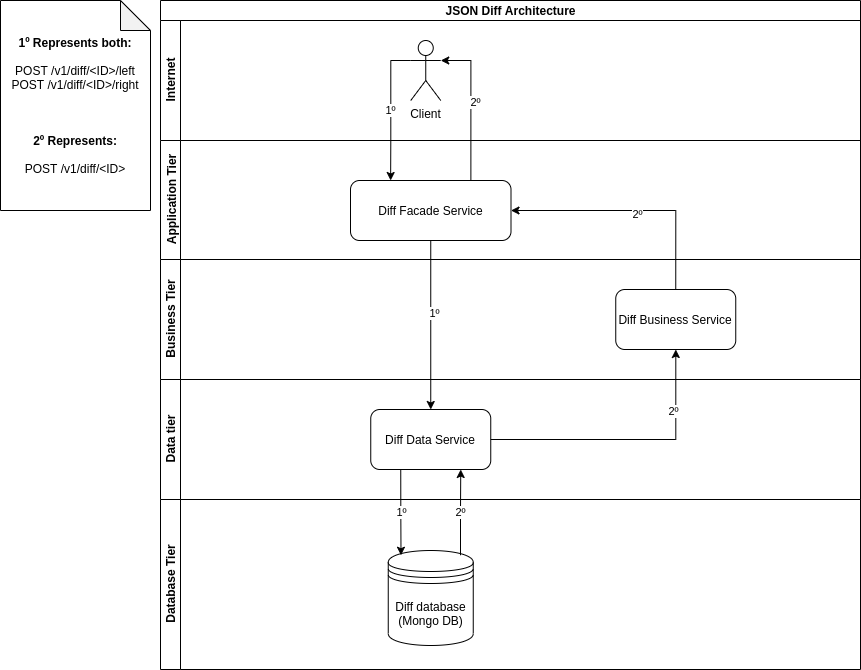

The diagram above was exported from draw.io. Its source (the exported page's mxGraphModel, read from the mxfile embedded in the PNG):
<mxGraphModel dx="1350" dy="774" grid="1" gridSize="10" guides="1" tooltips="1" connect="1" arrows="1" fold="1" page="1" pageScale="1" pageWidth="827" pageHeight="1169" math="0" shadow="0">
  <root>
    <mxCell id="0" />
    <mxCell id="1" parent="0" />
    <mxCell id="n0-tax522rXfR0MwajxL-3" value="JSON Diff Architecture" style="swimlane;html=1;childLayout=stackLayout;resizeParent=1;resizeParentMax=0;horizontal=1;startSize=20;horizontalStack=0;" parent="1" vertex="1">
      <mxGeometry x="170" y="210" width="700" height="140" as="geometry" />
    </mxCell>
    <mxCell id="n0-tax522rXfR0MwajxL-4" value="Internet" style="swimlane;html=1;startSize=20;horizontal=0;" parent="n0-tax522rXfR0MwajxL-3" vertex="1">
      <mxGeometry y="20" width="700" height="120" as="geometry" />
    </mxCell>
    <mxCell id="n0-tax522rXfR0MwajxL-9" value="Client" style="shape=umlActor;verticalLabelPosition=bottom;verticalAlign=top;html=1;" parent="n0-tax522rXfR0MwajxL-4" vertex="1">
      <mxGeometry x="250.25" y="20" width="30" height="60" as="geometry" />
    </mxCell>
    <mxCell id="n0-tax522rXfR0MwajxL-6" value="Database Tier" style="swimlane;html=1;startSize=20;horizontal=0;" parent="1" vertex="1">
      <mxGeometry x="170" y="709" width="700" height="170" as="geometry" />
    </mxCell>
    <mxCell id="n0-tax522rXfR0MwajxL-11" value="Diff database&lt;br&gt;(Mongo DB)" style="shape=datastore;whiteSpace=wrap;html=1;" parent="n0-tax522rXfR0MwajxL-6" vertex="1">
      <mxGeometry x="227.75" y="51" width="85" height="95" as="geometry" />
    </mxCell>
    <mxCell id="n0-tax522rXfR0MwajxL-21" value="1º" style="edgeStyle=orthogonalEdgeStyle;rounded=0;orthogonalLoop=1;jettySize=auto;html=1;exitX=0.25;exitY=1;exitDx=0;exitDy=0;entryX=0.15;entryY=0.05;entryDx=0;entryDy=0;entryPerimeter=0;" parent="1" source="n0-tax522rXfR0MwajxL-12" target="n0-tax522rXfR0MwajxL-11" edge="1">
      <mxGeometry relative="1" as="geometry" />
    </mxCell>
    <mxCell id="n0-tax522rXfR0MwajxL-22" value="2º" style="edgeStyle=orthogonalEdgeStyle;rounded=0;orthogonalLoop=1;jettySize=auto;html=1;exitX=0.85;exitY=0.05;exitDx=0;exitDy=0;exitPerimeter=0;entryX=0.75;entryY=1;entryDx=0;entryDy=0;" parent="1" source="n0-tax522rXfR0MwajxL-11" target="n0-tax522rXfR0MwajxL-12" edge="1">
      <mxGeometry relative="1" as="geometry" />
    </mxCell>
    <mxCell id="n0-tax522rXfR0MwajxL-5" value="Data tier" style="swimlane;html=1;startSize=20;horizontal=0;" parent="1" vertex="1">
      <mxGeometry x="170" y="589" width="700" height="120" as="geometry" />
    </mxCell>
    <mxCell id="n0-tax522rXfR0MwajxL-12" value="Diff Data Service" style="rounded=1;whiteSpace=wrap;html=1;" parent="n0-tax522rXfR0MwajxL-5" vertex="1">
      <mxGeometry x="210.25" y="30" width="120" height="60" as="geometry" />
    </mxCell>
    <mxCell id="n0-tax522rXfR0MwajxL-7" value="Business Tier" style="swimlane;html=1;startSize=20;horizontal=0;" parent="1" vertex="1">
      <mxGeometry x="170" y="469" width="700" height="120" as="geometry">
        <mxRectangle y="140" width="680" height="20" as="alternateBounds" />
      </mxGeometry>
    </mxCell>
    <mxCell id="n0-tax522rXfR0MwajxL-13" value="Diff Business Service" style="rounded=1;whiteSpace=wrap;html=1;" parent="n0-tax522rXfR0MwajxL-7" vertex="1">
      <mxGeometry x="455.25" y="30" width="120" height="60" as="geometry" />
    </mxCell>
    <mxCell id="n0-tax522rXfR0MwajxL-23" value="Application Tier" style="swimlane;html=1;startSize=20;horizontal=0;" parent="1" vertex="1">
      <mxGeometry x="170" y="350" width="700" height="119" as="geometry">
        <mxRectangle y="140" width="680" height="20" as="alternateBounds" />
      </mxGeometry>
    </mxCell>
    <mxCell id="n0-tax522rXfR0MwajxL-25" value="Diff Facade Service" style="rounded=1;whiteSpace=wrap;html=1;" parent="n0-tax522rXfR0MwajxL-23" vertex="1">
      <mxGeometry x="190" y="40" width="160.5" height="60" as="geometry" />
    </mxCell>
    <mxCell id="n0-tax522rXfR0MwajxL-27" style="edgeStyle=orthogonalEdgeStyle;rounded=0;orthogonalLoop=1;jettySize=auto;html=1;exitX=0.5;exitY=1;exitDx=0;exitDy=0;" parent="1" source="n0-tax522rXfR0MwajxL-25" target="n0-tax522rXfR0MwajxL-12" edge="1">
      <mxGeometry relative="1" as="geometry" />
    </mxCell>
    <mxCell id="n0-tax522rXfR0MwajxL-37" value="1º" style="edgeLabel;html=1;align=center;verticalAlign=middle;resizable=0;points=[];" parent="n0-tax522rXfR0MwajxL-27" vertex="1" connectable="0">
      <mxGeometry x="-0.1479" y="3" relative="1" as="geometry">
        <mxPoint as="offset" />
      </mxGeometry>
    </mxCell>
    <mxCell id="n0-tax522rXfR0MwajxL-28" style="edgeStyle=orthogonalEdgeStyle;rounded=0;orthogonalLoop=1;jettySize=auto;html=1;exitX=1;exitY=0.5;exitDx=0;exitDy=0;" parent="1" source="n0-tax522rXfR0MwajxL-12" target="n0-tax522rXfR0MwajxL-13" edge="1">
      <mxGeometry relative="1" as="geometry" />
    </mxCell>
    <mxCell id="n0-tax522rXfR0MwajxL-41" value="2º" style="edgeLabel;html=1;align=center;verticalAlign=middle;resizable=0;points=[];" parent="n0-tax522rXfR0MwajxL-28" vertex="1" connectable="0">
      <mxGeometry x="0.5564" y="3" relative="1" as="geometry">
        <mxPoint as="offset" />
      </mxGeometry>
    </mxCell>
    <mxCell id="n0-tax522rXfR0MwajxL-33" value="1º" style="edgeStyle=orthogonalEdgeStyle;rounded=0;orthogonalLoop=1;jettySize=auto;html=1;exitX=0;exitY=0.3333333333333333;exitDx=0;exitDy=0;exitPerimeter=0;entryX=0.25;entryY=0;entryDx=0;entryDy=0;" parent="1" source="n0-tax522rXfR0MwajxL-9" target="n0-tax522rXfR0MwajxL-25" edge="1">
      <mxGeometry relative="1" as="geometry" />
    </mxCell>
    <mxCell id="n0-tax522rXfR0MwajxL-34" style="edgeStyle=orthogonalEdgeStyle;rounded=0;orthogonalLoop=1;jettySize=auto;html=1;exitX=0.75;exitY=0;exitDx=0;exitDy=0;entryX=1;entryY=0.3333333333333333;entryDx=0;entryDy=0;entryPerimeter=0;" parent="1" source="n0-tax522rXfR0MwajxL-25" target="n0-tax522rXfR0MwajxL-9" edge="1">
      <mxGeometry relative="1" as="geometry" />
    </mxCell>
    <mxCell id="n0-tax522rXfR0MwajxL-38" value="2º" style="edgeLabel;html=1;align=center;verticalAlign=middle;resizable=0;points=[];" parent="n0-tax522rXfR0MwajxL-34" vertex="1" connectable="0">
      <mxGeometry x="0.0523" y="-4" relative="1" as="geometry">
        <mxPoint as="offset" />
      </mxGeometry>
    </mxCell>
    <mxCell id="n0-tax522rXfR0MwajxL-35" style="edgeStyle=orthogonalEdgeStyle;rounded=0;orthogonalLoop=1;jettySize=auto;html=1;exitX=0.5;exitY=0;exitDx=0;exitDy=0;entryX=1;entryY=0.5;entryDx=0;entryDy=0;" parent="1" source="n0-tax522rXfR0MwajxL-13" target="n0-tax522rXfR0MwajxL-25" edge="1">
      <mxGeometry relative="1" as="geometry" />
    </mxCell>
    <mxCell id="n0-tax522rXfR0MwajxL-40" value="2º" style="edgeLabel;html=1;align=center;verticalAlign=middle;resizable=0;points=[];" parent="n0-tax522rXfR0MwajxL-35" vertex="1" connectable="0">
      <mxGeometry x="-0.0295" y="3" relative="1" as="geometry">
        <mxPoint as="offset" />
      </mxGeometry>
    </mxCell>
    <mxCell id="n0-tax522rXfR0MwajxL-42" value="&lt;b&gt;1º Represents both:&lt;/b&gt;&lt;br&gt;&lt;br&gt;POST /v1/diff/&amp;lt;ID&amp;gt;/left&lt;br&gt;POST /v1/diff/&amp;lt;ID&amp;gt;/right&lt;br&gt;&lt;br&gt;&lt;b&gt;&lt;br&gt;&lt;br&gt;2º Represents:&lt;br&gt;&lt;/b&gt;&lt;br&gt;POST&amp;nbsp;/v1/diff/&amp;lt;ID&amp;gt;" style="shape=note;whiteSpace=wrap;html=1;backgroundOutline=1;darkOpacity=0.05;" parent="1" vertex="1">
      <mxGeometry x="10" y="210" width="150" height="210" as="geometry" />
    </mxCell>
  </root>
</mxGraphModel>